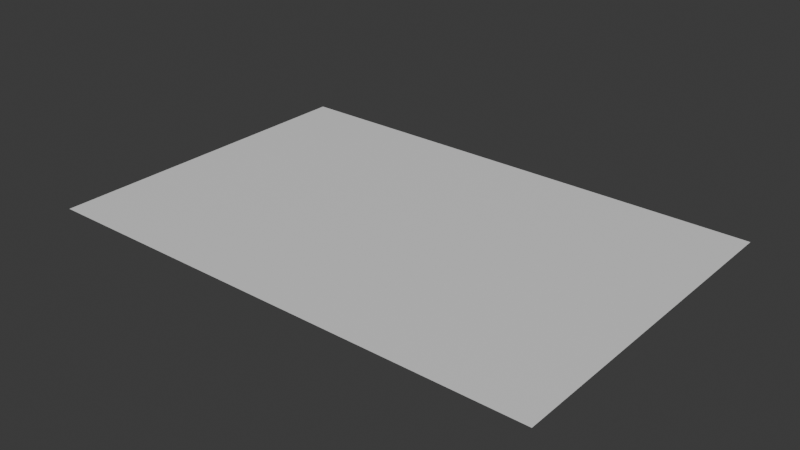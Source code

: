 # Source: Poster_1.blend  (saved by Blender 4.5.87; exported with 4.5.12 LTS)
import bpy
from mathutils import Matrix  # noqa: F401  (used for matrix-valued properties, if any)

bpy.ops.wm.read_factory_settings(use_empty=True)
scene = bpy.context.scene
scene.name = 'Scene'

# ---- materials (node trees are filled in below, after node groups)
mat_material_001 = bpy.data.materials.new('Material.001')

# ---- material node trees
mat_material_001.use_nodes = True; mat_material_001.node_tree.nodes.clear()
_N = mat_material_001.node_tree.nodes; _L = mat_material_001.node_tree.links
n0 = _N.new('ShaderNodeBsdfPrincipled'); n0.name = 'Principled BSDF'; n0.location = (-200, 100)
n1 = _N.new('ShaderNodeOutputMaterial'); n1.name = 'Material Output'; n1.location = (200, 100)
_L.new(n0.outputs[0], n1.inputs[0])
n1.is_active_output = True

# ---- world
world_world = bpy.data.worlds.new('World'); scene.world = world_world
world_world.use_nodes = True; world_world.node_tree.nodes.clear()
_N = world_world.node_tree.nodes; _L = world_world.node_tree.links
n0 = _N.new('ShaderNodeOutputWorld'); n0.name = 'World Output'; n0.location = (200, 100)
n1 = _N.new('ShaderNodeBackground'); n1.name = 'Background'; n1.location = (-200, 100)
n1.inputs[0].default_value = (0.05088, 0.05088, 0.05088, 1.0)
_L.new(n1.outputs[0], n0.inputs[0])
n0.is_active_output = True
world_world.color = (0.05088, 0.05088, 0.05088)
world_world.sun_shadow_jitter_overblur = 0.0

# ---- meshes
me_plane = bpy.data.meshes.new('Plane')
me_plane.from_pydata([(-1.0, -1.0, 0.0), (1.0, -1.0, 0.0), (-1.0, 1.0, 0.0), (1.0, 1.0, 0.0)], [], [(0, 1, 3, 2)])
_uv = me_plane.uv_layers.new(name='UVMap')
_uv.uv.foreach_set('vector', [0.0, 0.0, 1.0, 0.0, 1.0, 1.0, 0.0, 1.0])
me_plane.materials.append(mat_material_001)
me_plane.update()

# ---- objects
ob_plane = bpy.data.objects.new('Plane', me_plane)

# ---- transforms, parenting, visibility, modifiers, constraints
ob_plane.location = (0.0, 0.0, 0.0)
ob_plane.scale = (3.0, 2.0, 1.0)

# ---- collection membership
scene.collection.objects.link(ob_plane)

# ---- scene / render settings (as saved in the file)
scene.frame_start = 1; scene.frame_end = 250; scene.frame_set(1)
scene.render.engine = 'BLENDER_EEVEE_NEXT'
bpy.context.view_layer.update()

# ---- added for rendering (the .blend has no active camera and no usable light): camera, sun
cam_auto = bpy.data.cameras.new('AutoCamera')
cam_auto.lens = 50.0
cam_auto.sensor_width = 36.0
cam_auto.clip_end = 1000.0
ob_auto_camera = bpy.data.objects.new('AutoCamera', cam_auto)
scene.collection.objects.link(ob_auto_camera)
ob_auto_camera.location = (6.67189, -8.00627, 5.33751)
ob_auto_camera.rotation_euler = (1.09748, -7.21219e-08, 0.694738)
scene.camera = ob_auto_camera
light_auto_sun = bpy.data.lights.new('AutoSun', 'SUN')
light_auto_sun.energy = 3.0
light_auto_sun.angle = 0.0523599
ob_auto_sun = bpy.data.objects.new('AutoSun', light_auto_sun)
scene.collection.objects.link(ob_auto_sun)
ob_auto_sun.rotation_euler = (0.872665, 0.174533, 0.523599)
bpy.context.view_layer.update()
